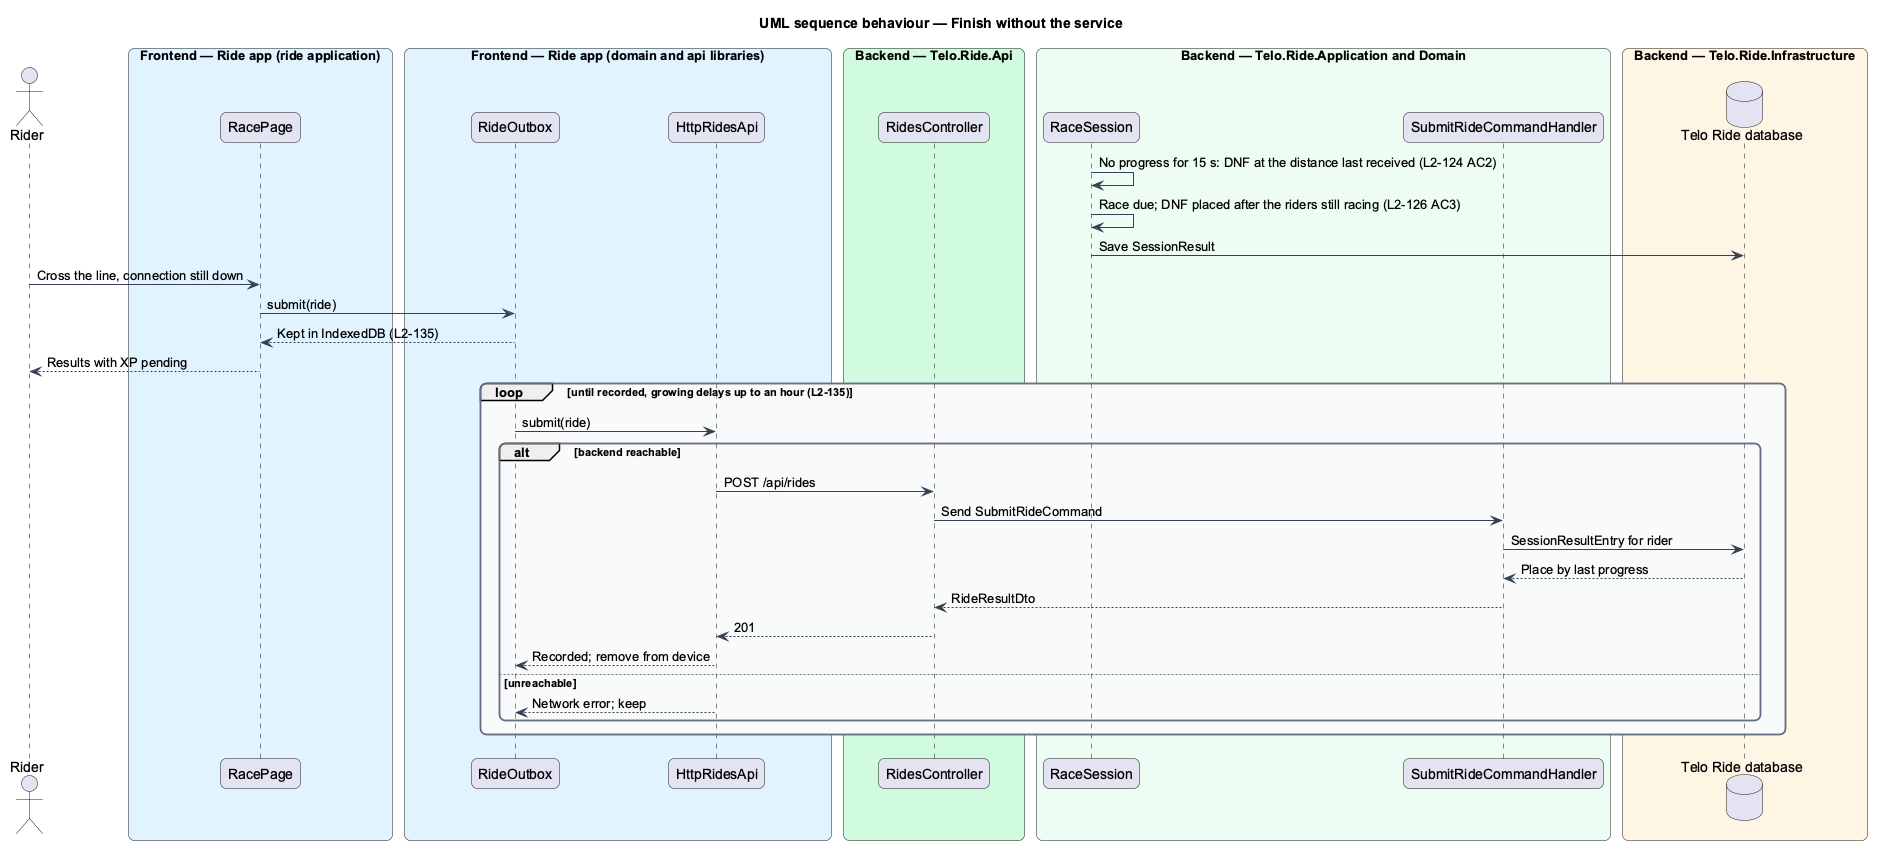

The diagram above was rendered by PlantUML. Its source (embedded in the PNG):
@startuml
title UML sequence behaviour — Finish without the service
skinparam backgroundColor #FFFFFF
skinparam shadowing false
skinparam roundcorner 12
skinparam defaultFontName Arial
skinparam ArrowColor #344054
skinparam rectangle {
  BorderColor #344054
  FontColor #101828
}
skinparam package {
  BorderColor #667085
  FontColor #101828
  BackgroundColor #F9FAFB
}
actor "Rider" as actor
box "Frontend — Ride app (ride application)" #E0F2FE
  participant "RacePage" as page
end box
box "Frontend — Ride app (domain and api libraries)" #E0F2FE
  participant "RideOutbox" as outbox
  participant "HttpRidesApi" as rides
end box
box "Backend — Telo.Ride.Api" #D1FADF
  participant "RidesController" as controller
end box
box "Backend — Telo.Ride.Application and Domain" #ECFDF3
  participant "RaceSession" as recorder
  participant "SubmitRideCommandHandler" as handler
end box
box "Backend — Telo.Ride.Infrastructure" #FFF4E5
  database "Telo Ride database" as db
end box
recorder -> recorder : No progress for 15 s: DNF at the distance last received (L2-124 AC2)
recorder -> recorder : Race due; DNF placed after the riders still racing (L2-126 AC3)
recorder -> db : Save SessionResult
actor -> page : Cross the line, connection still down
page -> outbox : submit(ride)
outbox --> page : Kept in IndexedDB (L2-135)
page --> actor : Results with XP pending
loop until recorded, growing delays up to an hour (L2-135)
  outbox -> rides : submit(ride)
  alt backend reachable
    rides -> controller : POST /api/rides
    controller -> handler : Send SubmitRideCommand
    handler -> db : SessionResultEntry for rider
    db --> handler : Place by last progress
    handler --> controller : RideResultDto
    controller --> rides : 201
    rides --> outbox : Recorded; remove from device
  else unreachable
    rides --> outbox : Network error; keep
  end
end
@enduml